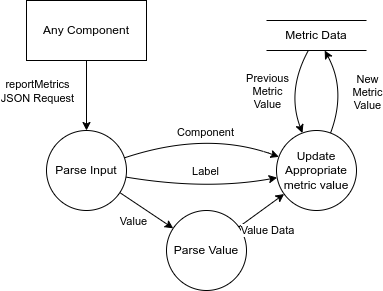

The diagram above was exported from draw.io. Its source (the exported page's mxGraphModel, read from the mxfile embedded in the PNG):
<mxGraphModel dx="1608" dy="874" grid="1" gridSize="10" guides="1" tooltips="1" connect="1" arrows="1" fold="1" page="1" pageScale="1" pageWidth="850" pageHeight="1100" math="0" shadow="0">
  <root>
    <mxCell id="0" />
    <mxCell id="1" parent="0" />
    <mxCell id="TMgBdfBjt6_QnDaa0cRL-1" value="Any Component" style="rounded=0;whiteSpace=wrap;html=1;" parent="1" vertex="1">
      <mxGeometry x="80" y="90" width="120" height="60" as="geometry" />
    </mxCell>
    <mxCell id="TMgBdfBjt6_QnDaa0cRL-2" value="" style="curved=1;endArrow=classic;html=1;rounded=0;" parent="1" source="TMgBdfBjt6_QnDaa0cRL-1" target="wRG0R8JKdzS6ZTXx9vw7-1" edge="1">
      <mxGeometry width="50" height="50" relative="1" as="geometry">
        <mxPoint x="270" y="130" as="sourcePoint" />
        <mxPoint x="400" y="120" as="targetPoint" />
        <Array as="points" />
      </mxGeometry>
    </mxCell>
    <mxCell id="8HzZmwoHxrPOwEz4l8g5-1" value="reportMetrics&lt;br&gt;JSON Request" style="edgeLabel;html=1;align=center;verticalAlign=middle;resizable=0;points=[];" parent="TMgBdfBjt6_QnDaa0cRL-2" vertex="1" connectable="0">
      <mxGeometry x="-0.1" y="1" relative="1" as="geometry">
        <mxPoint x="-51" y="-2" as="offset" />
      </mxGeometry>
    </mxCell>
    <mxCell id="wRG0R8JKdzS6ZTXx9vw7-1" value="Parse Input" style="ellipse;whiteSpace=wrap;html=1;aspect=fixed;" parent="1" vertex="1">
      <mxGeometry x="100" y="220" width="80" height="80" as="geometry" />
    </mxCell>
    <mxCell id="wRG0R8JKdzS6ZTXx9vw7-3" value="" style="curved=1;endArrow=classic;html=1;rounded=0;" parent="1" source="wRG0R8JKdzS6ZTXx9vw7-1" target="wRG0R8JKdzS6ZTXx9vw7-10" edge="1">
      <mxGeometry width="50" height="50" relative="1" as="geometry">
        <mxPoint x="215" y="290" as="sourcePoint" />
        <mxPoint x="375" y="290" as="targetPoint" />
        <Array as="points" />
      </mxGeometry>
    </mxCell>
    <mxCell id="wRG0R8JKdzS6ZTXx9vw7-4" value="Value" style="edgeLabel;html=1;align=center;verticalAlign=middle;resizable=0;points=[];" parent="wRG0R8JKdzS6ZTXx9vw7-3" vertex="1" connectable="0">
      <mxGeometry x="-0.1" y="1" relative="1" as="geometry">
        <mxPoint x="-12" y="13" as="offset" />
      </mxGeometry>
    </mxCell>
    <mxCell id="wRG0R8JKdzS6ZTXx9vw7-5" value="" style="curved=1;endArrow=classic;html=1;rounded=0;" parent="1" source="wRG0R8JKdzS6ZTXx9vw7-1" target="wRG0R8JKdzS6ZTXx9vw7-9" edge="1">
      <mxGeometry width="50" height="50" relative="1" as="geometry">
        <mxPoint x="220" y="260" as="sourcePoint" />
        <mxPoint x="375" y="259.5" as="targetPoint" />
        <Array as="points">
          <mxPoint x="260" y="280" />
        </Array>
      </mxGeometry>
    </mxCell>
    <mxCell id="wRG0R8JKdzS6ZTXx9vw7-6" value="Label" style="edgeLabel;html=1;align=center;verticalAlign=middle;resizable=0;points=[];" parent="wRG0R8JKdzS6ZTXx9vw7-5" vertex="1" connectable="0">
      <mxGeometry x="-0.1" y="1" relative="1" as="geometry">
        <mxPoint x="11" y="-16" as="offset" />
      </mxGeometry>
    </mxCell>
    <mxCell id="wRG0R8JKdzS6ZTXx9vw7-7" value="" style="curved=1;endArrow=classic;html=1;rounded=0;" parent="1" source="wRG0R8JKdzS6ZTXx9vw7-1" target="wRG0R8JKdzS6ZTXx9vw7-9" edge="1">
      <mxGeometry width="50" height="50" relative="1" as="geometry">
        <mxPoint x="215" y="230" as="sourcePoint" />
        <mxPoint x="375" y="230" as="targetPoint" />
        <Array as="points">
          <mxPoint x="260" y="220" />
        </Array>
      </mxGeometry>
    </mxCell>
    <mxCell id="wRG0R8JKdzS6ZTXx9vw7-8" value="Component" style="edgeLabel;html=1;align=center;verticalAlign=middle;resizable=0;points=[];" parent="wRG0R8JKdzS6ZTXx9vw7-7" vertex="1" connectable="0">
      <mxGeometry x="-0.1" y="1" relative="1" as="geometry">
        <mxPoint x="11" y="-2" as="offset" />
      </mxGeometry>
    </mxCell>
    <mxCell id="wRG0R8JKdzS6ZTXx9vw7-9" value="Update Appropriate metric value" style="ellipse;whiteSpace=wrap;html=1;aspect=fixed;" parent="1" vertex="1">
      <mxGeometry x="330" y="220" width="80" height="80" as="geometry" />
    </mxCell>
    <mxCell id="wRG0R8JKdzS6ZTXx9vw7-10" value="Parse Value" style="ellipse;whiteSpace=wrap;html=1;aspect=fixed;" parent="1" vertex="1">
      <mxGeometry x="220" y="300" width="80" height="80" as="geometry" />
    </mxCell>
    <mxCell id="wRG0R8JKdzS6ZTXx9vw7-12" value="" style="curved=1;endArrow=classic;html=1;rounded=0;" parent="1" source="wRG0R8JKdzS6ZTXx9vw7-10" target="wRG0R8JKdzS6ZTXx9vw7-9" edge="1">
      <mxGeometry width="50" height="50" relative="1" as="geometry">
        <mxPoint x="185" y="289" as="sourcePoint" />
        <mxPoint x="410" y="290" as="targetPoint" />
        <Array as="points" />
      </mxGeometry>
    </mxCell>
    <mxCell id="wRG0R8JKdzS6ZTXx9vw7-13" value="Value Data" style="edgeLabel;html=1;align=center;verticalAlign=middle;resizable=0;points=[];" parent="wRG0R8JKdzS6ZTXx9vw7-12" vertex="1" connectable="0">
      <mxGeometry x="-0.1" y="1" relative="1" as="geometry">
        <mxPoint x="9" y="19" as="offset" />
      </mxGeometry>
    </mxCell>
    <mxCell id="wRG0R8JKdzS6ZTXx9vw7-14" value="Metric Data" style="html=1;dashed=0;whiteSpace=wrap;shape=partialRectangle;right=0;left=0;" parent="1" vertex="1">
      <mxGeometry x="320" y="110" width="100" height="30" as="geometry" />
    </mxCell>
    <mxCell id="wRG0R8JKdzS6ZTXx9vw7-15" value="" style="curved=1;endArrow=classic;html=1;rounded=0;" parent="1" source="wRG0R8JKdzS6ZTXx9vw7-9" target="wRG0R8JKdzS6ZTXx9vw7-14" edge="1">
      <mxGeometry width="50" height="50" relative="1" as="geometry">
        <mxPoint x="189" y="260" as="sourcePoint" />
        <mxPoint x="411" y="260" as="targetPoint" />
        <Array as="points">
          <mxPoint x="400" y="180" />
        </Array>
      </mxGeometry>
    </mxCell>
    <mxCell id="wRG0R8JKdzS6ZTXx9vw7-16" value="New&lt;br&gt;Metric&lt;div&gt;Value&lt;/div&gt;" style="edgeLabel;html=1;align=center;verticalAlign=middle;resizable=0;points=[];" parent="wRG0R8JKdzS6ZTXx9vw7-15" vertex="1" connectable="0">
      <mxGeometry x="-0.1" y="1" relative="1" as="geometry">
        <mxPoint x="23" y="-2" as="offset" />
      </mxGeometry>
    </mxCell>
    <mxCell id="G1t6V2pgbkr5QKMB30tB-1" value="" style="curved=1;endArrow=classic;html=1;rounded=0;" parent="1" source="wRG0R8JKdzS6ZTXx9vw7-14" target="wRG0R8JKdzS6ZTXx9vw7-9" edge="1">
      <mxGeometry width="50" height="50" relative="1" as="geometry">
        <mxPoint x="371.81818181818176" y="160" as="sourcePoint" />
        <mxPoint x="365.95506233647416" y="242.5468328972646" as="targetPoint" />
        <Array as="points">
          <mxPoint x="340" y="180" />
        </Array>
      </mxGeometry>
    </mxCell>
    <mxCell id="G1t6V2pgbkr5QKMB30tB-2" value="Previous&lt;br&gt;Metric&lt;br&gt;Value" style="edgeLabel;html=1;align=center;verticalAlign=middle;resizable=0;points=[];" parent="G1t6V2pgbkr5QKMB30tB-1" vertex="1" connectable="0">
      <mxGeometry x="-0.1" y="1" relative="1" as="geometry">
        <mxPoint x="-23" y="4" as="offset" />
      </mxGeometry>
    </mxCell>
  </root>
</mxGraphModel>